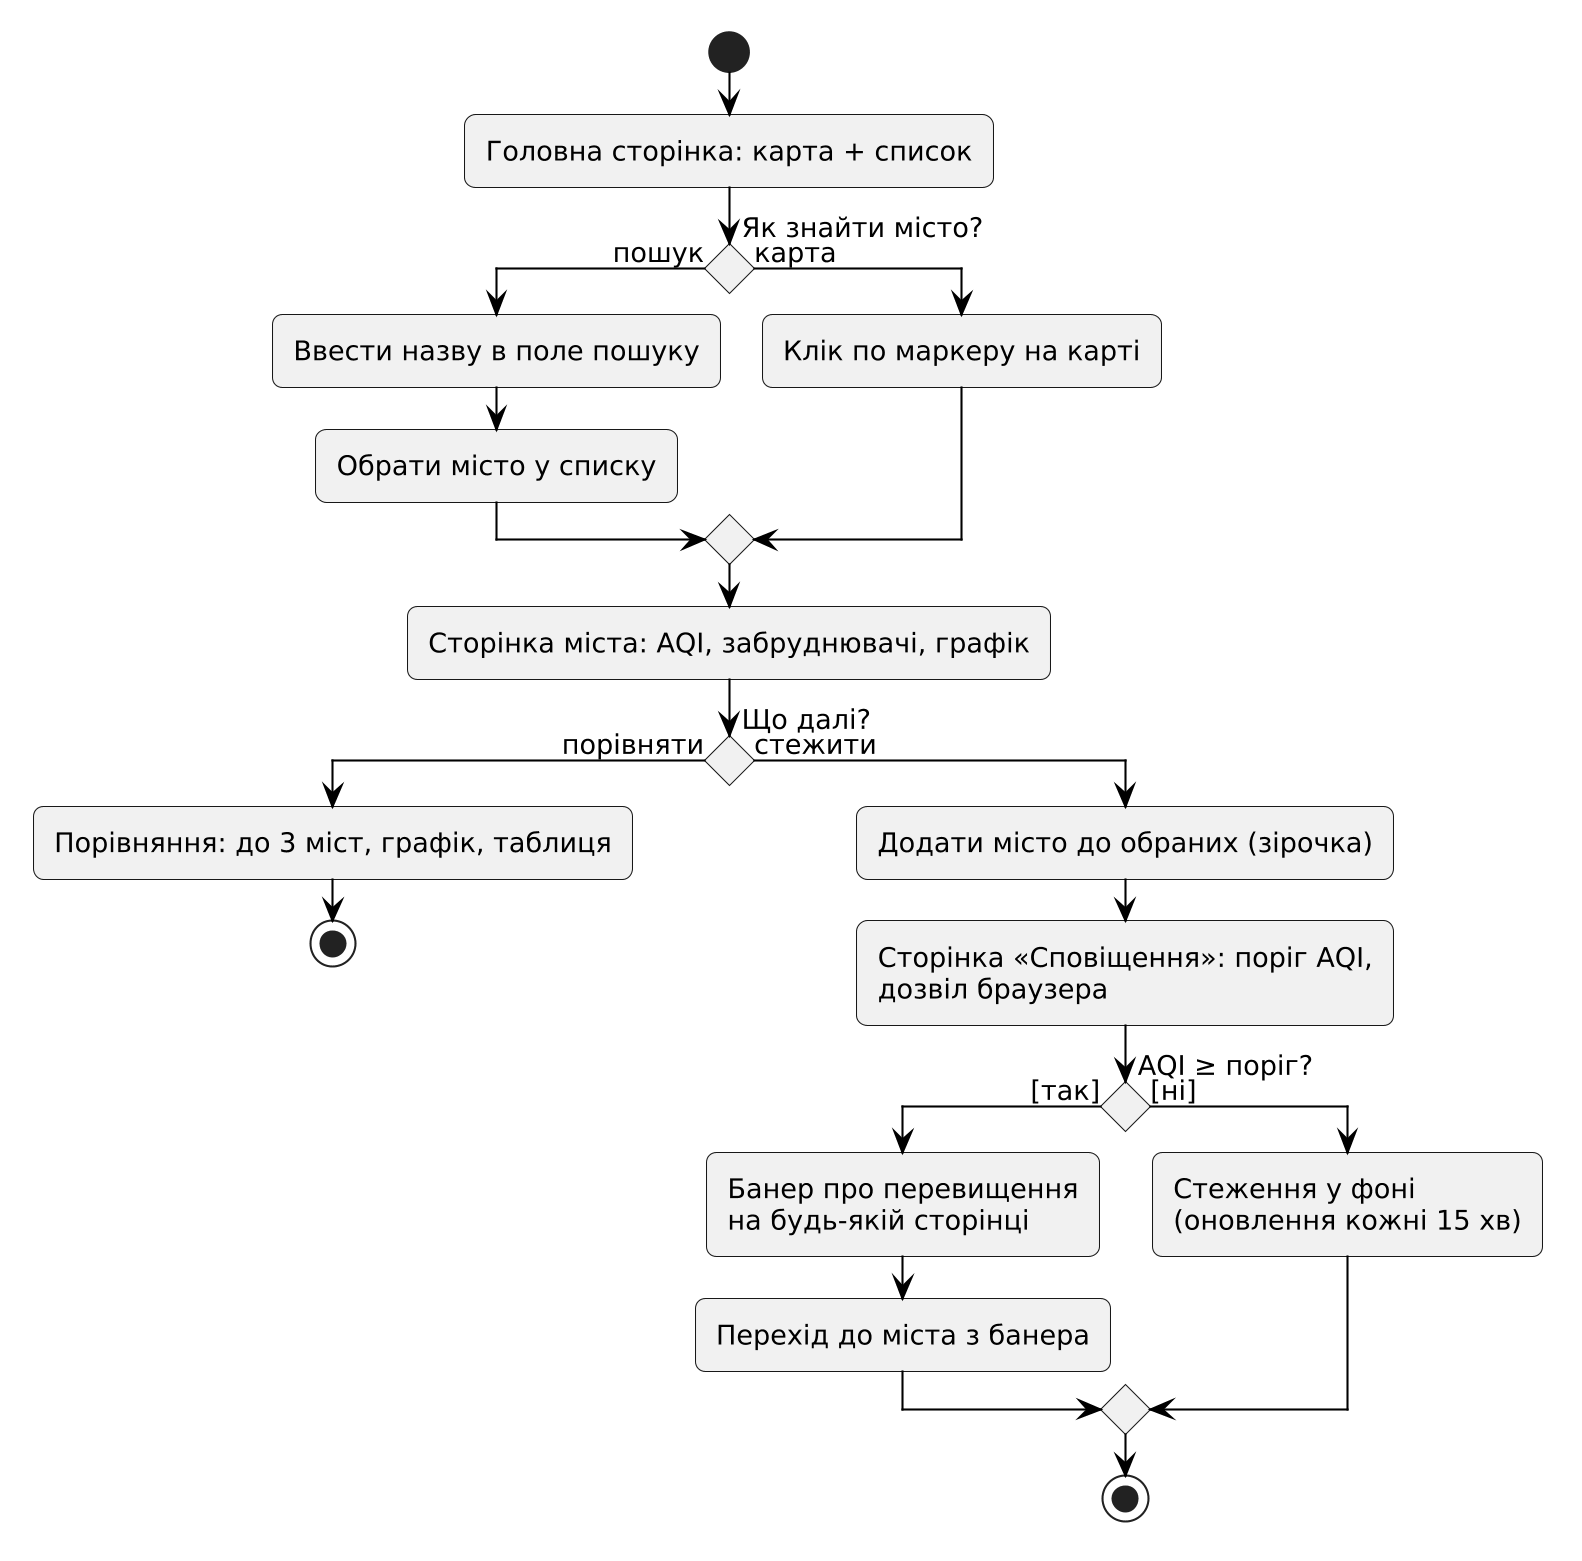

The diagram above was rendered by PlantUML. Its source (embedded in the PNG):
@startuml
skinparam monochrome true
skinparam shadowing false
skinparam dpi 200
skinparam defaultFontName Arial
skinparam defaultFontSize 13
skinparam backgroundColor white
skinparam ArrowColor black
skinparam roundCorner 10
skinparam packageStyle rectangle
skinparam sequenceMessageAlign center
skinparam noteBackgroundColor white
skinparam conditionStyle diamond
skinparam conditionEndStyle diamond

start
:Головна сторінка: карта + список;
if (Як знайти місто?) then (пошук)
  :Ввести назву в поле пошуку;
  :Обрати місто у списку;
else (карта)
  :Клік по маркеру на карті;
endif
:Сторінка міста: AQI, забруднювачі, графік;
if (Що далі?) then (порівняти)
  :Порівняння: до 3 міст, графік, таблиця;
  stop
else (стежити)
  :Додати місто до обраних (зірочка);
  :Сторінка «Сповіщення»: поріг AQI,\nдозвіл браузера;
  if (AQI ≥ поріг?) then ([так])
    :Банер про перевищення\nна будь-якій сторінці;
    :Перехід до міста з банера;
  else ([ні])
    :Стеження у фоні\n(оновлення кожні 15 хв);
  endif
  stop
endif
@enduml